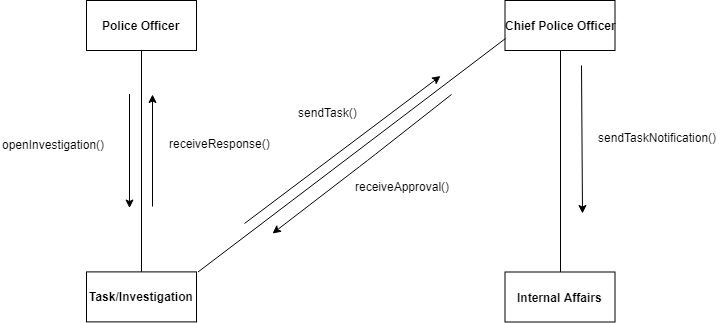

The diagram above was exported from draw.io. Its source (the exported page's mxGraphModel, read from the mxfile embedded in the PNG):
<mxGraphModel dx="1410" dy="582" grid="0" gridSize="10" guides="1" tooltips="1" connect="1" arrows="1" fold="1" page="0" pageScale="1" pageWidth="850" pageHeight="1100" math="0" shadow="0">
  <root>
    <mxCell id="0" />
    <mxCell id="1" parent="0" />
    <mxCell id="FJlmTORY-gj7jovKR4As-37" style="edgeStyle=orthogonalEdgeStyle;rounded=1;orthogonalLoop=1;jettySize=auto;html=1;exitX=0.5;exitY=1;exitDx=0;exitDy=0;endArrow=none;endFill=0;" edge="1" parent="1" source="FJlmTORY-gj7jovKR4As-36" target="FJlmTORY-gj7jovKR4As-38">
      <mxGeometry relative="1" as="geometry">
        <mxPoint x="96" y="269.3999938964844" as="targetPoint" />
      </mxGeometry>
    </mxCell>
    <mxCell id="FJlmTORY-gj7jovKR4As-36" value="&lt;b&gt;Police Officer&lt;/b&gt;" style="html=1;" vertex="1" parent="1">
      <mxGeometry x="41" y="89" width="110" height="50" as="geometry" />
    </mxCell>
    <mxCell id="FJlmTORY-gj7jovKR4As-38" value="&lt;b&gt;Task/Investigation&lt;/b&gt;" style="html=1;" vertex="1" parent="1">
      <mxGeometry x="41" y="360.3999938964844" width="110" height="50" as="geometry" />
    </mxCell>
    <mxCell id="FJlmTORY-gj7jovKR4As-41" style="edgeStyle=orthogonalEdgeStyle;rounded=1;orthogonalLoop=1;jettySize=auto;html=1;exitX=0.5;exitY=0;exitDx=0;exitDy=0;entryX=0.5;entryY=1;entryDx=0;entryDy=0;endArrow=none;endFill=0;" edge="1" parent="1" source="FJlmTORY-gj7jovKR4As-39" target="FJlmTORY-gj7jovKR4As-40">
      <mxGeometry relative="1" as="geometry" />
    </mxCell>
    <mxCell id="FJlmTORY-gj7jovKR4As-39" value="&lt;b&gt;Internal Affairs&lt;/b&gt;" style="html=1;" vertex="1" parent="1">
      <mxGeometry x="459.5" y="360.5" width="110" height="50" as="geometry" />
    </mxCell>
    <mxCell id="FJlmTORY-gj7jovKR4As-40" value="&lt;b&gt;Chief Police Officer&lt;/b&gt;" style="html=1;" vertex="1" parent="1">
      <mxGeometry x="459.5" y="89" width="110" height="50" as="geometry" />
    </mxCell>
    <mxCell id="FJlmTORY-gj7jovKR4As-43" value="" style="endArrow=classic;html=1;" edge="1" parent="1">
      <mxGeometry width="50" height="50" relative="1" as="geometry">
        <mxPoint x="84" y="182.5" as="sourcePoint" />
        <mxPoint x="84" y="296.5" as="targetPoint" />
      </mxGeometry>
    </mxCell>
    <mxCell id="FJlmTORY-gj7jovKR4As-44" value="" style="endArrow=classic;html=1;" edge="1" parent="1">
      <mxGeometry width="50" height="50" relative="1" as="geometry">
        <mxPoint x="107" y="295" as="sourcePoint" />
        <mxPoint x="107" y="183" as="targetPoint" />
      </mxGeometry>
    </mxCell>
    <mxCell id="FJlmTORY-gj7jovKR4As-45" value="openInvestigation()" style="text;html=1;resizable=0;points=[];autosize=1;align=left;verticalAlign=top;spacingTop=-4;" vertex="1" parent="1">
      <mxGeometry x="-45" y="224" width="112" height="14" as="geometry" />
    </mxCell>
    <mxCell id="FJlmTORY-gj7jovKR4As-46" value="receiveResponse()" style="text;html=1;resizable=0;points=[];autosize=1;align=left;verticalAlign=top;spacingTop=-4;" vertex="1" parent="1">
      <mxGeometry x="122" y="223" width="111" height="14" as="geometry" />
    </mxCell>
    <mxCell id="FJlmTORY-gj7jovKR4As-47" value="" style="endArrow=none;html=1;entryX=0;entryY=0.75;entryDx=0;entryDy=0;" edge="1" parent="1" target="FJlmTORY-gj7jovKR4As-40">
      <mxGeometry width="50" height="50" relative="1" as="geometry">
        <mxPoint x="152.5" y="360.5" as="sourcePoint" />
        <mxPoint x="202.5" y="310.5" as="targetPoint" />
      </mxGeometry>
    </mxCell>
    <mxCell id="FJlmTORY-gj7jovKR4As-48" value="" style="endArrow=classic;html=1;" edge="1" parent="1">
      <mxGeometry width="50" height="50" relative="1" as="geometry">
        <mxPoint x="199" y="312" as="sourcePoint" />
        <mxPoint x="395" y="164.5" as="targetPoint" />
      </mxGeometry>
    </mxCell>
    <mxCell id="FJlmTORY-gj7jovKR4As-49" value="" style="endArrow=classic;html=1;" edge="1" parent="1">
      <mxGeometry width="50" height="50" relative="1" as="geometry">
        <mxPoint x="406" y="183" as="sourcePoint" />
        <mxPoint x="227" y="322" as="targetPoint" />
        <Array as="points">
          <mxPoint x="322" y="249" />
        </Array>
      </mxGeometry>
    </mxCell>
    <mxCell id="FJlmTORY-gj7jovKR4As-50" value="sendTask()" style="text;html=1;resizable=0;points=[];autosize=1;align=left;verticalAlign=top;spacingTop=-4;" vertex="1" parent="1">
      <mxGeometry x="251" y="192" width="68" height="14" as="geometry" />
    </mxCell>
    <mxCell id="FJlmTORY-gj7jovKR4As-51" value="receiveApproval()" style="text;html=1;resizable=0;points=[];autosize=1;align=left;verticalAlign=top;spacingTop=-4;" vertex="1" parent="1">
      <mxGeometry x="308" y="266" width="104" height="14" as="geometry" />
    </mxCell>
    <mxCell id="FJlmTORY-gj7jovKR4As-52" value="" style="endArrow=classic;html=1;" edge="1" parent="1">
      <mxGeometry width="50" height="50" relative="1" as="geometry">
        <mxPoint x="536" y="154" as="sourcePoint" />
        <mxPoint x="537" y="302" as="targetPoint" />
      </mxGeometry>
    </mxCell>
    <mxCell id="FJlmTORY-gj7jovKR4As-53" value="sendTaskNotification()" style="text;html=1;resizable=0;points=[];autosize=1;align=left;verticalAlign=top;spacingTop=-4;" vertex="1" parent="1">
      <mxGeometry x="551" y="217" width="128" height="14" as="geometry" />
    </mxCell>
  </root>
</mxGraphModel>